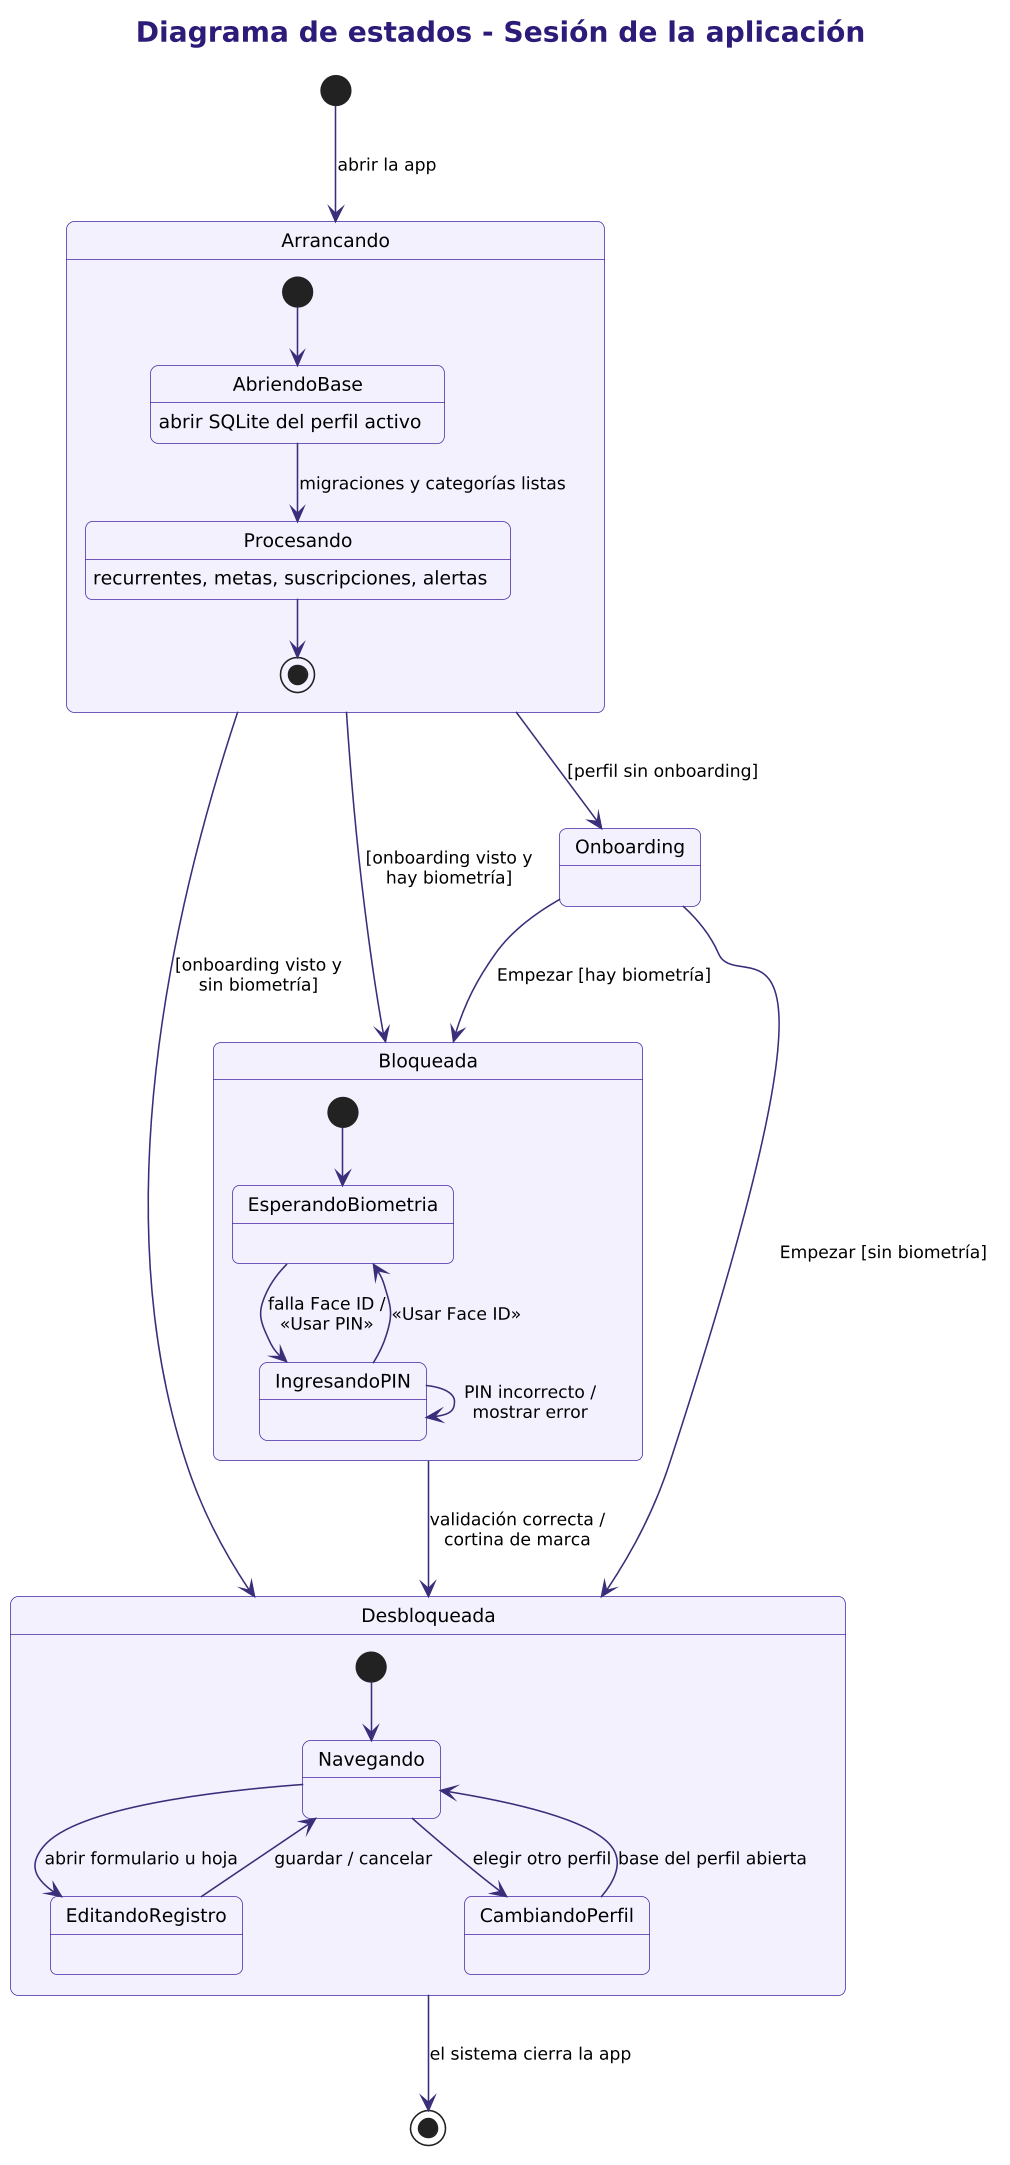

The diagram above was rendered by PlantUML. Its source (embedded in the PNG):
@startuml 05a_estados_sesion_app
!include _estilo.iuml
title Diagrama de estados - Sesión de la aplicación

[*] --> Arrancando : abrir la app
state Arrancando {
  [*] --> AbriendoBase
  AbriendoBase : abrir SQLite del perfil activo
  AbriendoBase --> Procesando : migraciones y categorías listas
  Procesando : recurrentes, metas, suscripciones, alertas
  Procesando --> [*]
}
Arrancando --> Onboarding : [perfil sin onboarding]
Arrancando --> Bloqueada : [onboarding visto y\nhay biometría]
Arrancando --> Desbloqueada : [onboarding visto y\nsin biometría]
Onboarding --> Bloqueada : Empezar [hay biometría]
Onboarding --> Desbloqueada : Empezar [sin biometría]

state Bloqueada {
  [*] --> EsperandoBiometria
  EsperandoBiometria --> IngresandoPIN : falla Face ID /\n«Usar PIN»
  IngresandoPIN --> EsperandoBiometria : «Usar Face ID»
  IngresandoPIN --> IngresandoPIN : PIN incorrecto /\nmostrar error
}
Bloqueada --> Desbloqueada : validación correcta /\ncortina de marca

state Desbloqueada {
  [*] --> Navegando
  Navegando --> EditandoRegistro : abrir formulario u hoja
  EditandoRegistro --> Navegando : guardar / cancelar
  Navegando --> CambiandoPerfil : elegir otro perfil
  CambiandoPerfil --> Navegando : base del perfil abierta
}
Desbloqueada --> [*] : el sistema cierra la app
@enduml